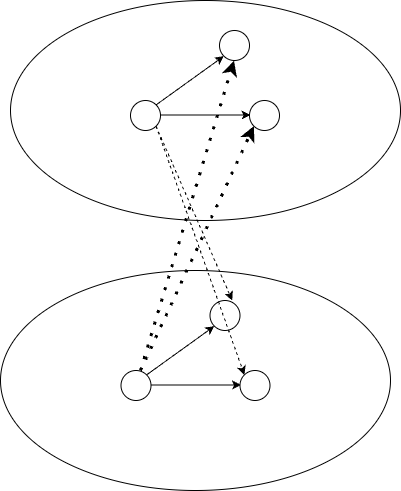

The diagram above was exported from draw.io. Its source (the exported page's mxGraphModel, read from the mxfile embedded in the PNG):
<mxGraphModel dx="583" dy="1025" grid="1" gridSize="10" guides="1" tooltips="1" connect="1" arrows="1" fold="1" page="1" pageScale="1" pageWidth="827" pageHeight="1169" math="0" shadow="0">
  <root>
    <mxCell id="0" />
    <mxCell id="1" parent="0" />
    <mxCell id="tZU3ta3q_t0thH0qARBw-4" value="" style="ellipse;whiteSpace=wrap;html=1;" vertex="1" parent="1">
      <mxGeometry x="160" y="160" width="390" height="220" as="geometry" />
    </mxCell>
    <mxCell id="tZU3ta3q_t0thH0qARBw-5" value="" style="ellipse;whiteSpace=wrap;html=1;aspect=fixed;" vertex="1" parent="1">
      <mxGeometry x="280" y="260" width="30" height="30" as="geometry" />
    </mxCell>
    <mxCell id="tZU3ta3q_t0thH0qARBw-6" value="" style="endArrow=classic;html=1;rounded=0;" edge="1" parent="1">
      <mxGeometry width="50" height="50" relative="1" as="geometry">
        <mxPoint x="310" y="274.5" as="sourcePoint" />
        <mxPoint x="400" y="274.5" as="targetPoint" />
      </mxGeometry>
    </mxCell>
    <mxCell id="tZU3ta3q_t0thH0qARBw-7" value="" style="ellipse;whiteSpace=wrap;html=1;aspect=fixed;" vertex="1" parent="1">
      <mxGeometry x="399" y="260" width="30" height="30" as="geometry" />
    </mxCell>
    <mxCell id="tZU3ta3q_t0thH0qARBw-22" value="" style="ellipse;whiteSpace=wrap;html=1;" vertex="1" parent="1">
      <mxGeometry x="150" y="430" width="390" height="220" as="geometry" />
    </mxCell>
    <mxCell id="tZU3ta3q_t0thH0qARBw-28" value="" style="endArrow=classic;html=1;rounded=0;dashed=1;dashPattern=1 3;strokeColor=default;strokeWidth=3;align=center;verticalAlign=middle;fontFamily=Helvetica;fontSize=11;fontColor=default;labelBackgroundColor=default;entryX=0;entryY=1;entryDx=0;entryDy=0;" edge="1" parent="1" target="tZU3ta3q_t0thH0qARBw-7">
      <mxGeometry width="50" height="50" relative="1" as="geometry">
        <mxPoint x="290" y="530" as="sourcePoint" />
        <mxPoint x="340" y="480" as="targetPoint" />
      </mxGeometry>
    </mxCell>
    <mxCell id="tZU3ta3q_t0thH0qARBw-29" value="" style="ellipse;whiteSpace=wrap;html=1;aspect=fixed;" vertex="1" parent="1">
      <mxGeometry x="369" y="190" width="30" height="30" as="geometry" />
    </mxCell>
    <mxCell id="tZU3ta3q_t0thH0qARBw-30" value="" style="endArrow=classic;html=1;rounded=0;entryX=0;entryY=1;entryDx=0;entryDy=0;exitX=1;exitY=0;exitDx=0;exitDy=0;" edge="1" parent="1" source="tZU3ta3q_t0thH0qARBw-5" target="tZU3ta3q_t0thH0qARBw-29">
      <mxGeometry width="50" height="50" relative="1" as="geometry">
        <mxPoint x="290" y="260" as="sourcePoint" />
        <mxPoint x="380" y="260" as="targetPoint" />
      </mxGeometry>
    </mxCell>
    <mxCell id="tZU3ta3q_t0thH0qARBw-42" value="" style="ellipse;whiteSpace=wrap;html=1;aspect=fixed;" vertex="1" parent="1">
      <mxGeometry x="270.5" y="530" width="30" height="30" as="geometry" />
    </mxCell>
    <mxCell id="tZU3ta3q_t0thH0qARBw-43" value="" style="endArrow=classic;html=1;rounded=0;" edge="1" parent="1">
      <mxGeometry width="50" height="50" relative="1" as="geometry">
        <mxPoint x="300.5" y="544.5" as="sourcePoint" />
        <mxPoint x="390.5" y="544.5" as="targetPoint" />
      </mxGeometry>
    </mxCell>
    <mxCell id="tZU3ta3q_t0thH0qARBw-44" value="" style="ellipse;whiteSpace=wrap;html=1;aspect=fixed;" vertex="1" parent="1">
      <mxGeometry x="389.5" y="530" width="30" height="30" as="geometry" />
    </mxCell>
    <mxCell id="tZU3ta3q_t0thH0qARBw-45" value="" style="ellipse;whiteSpace=wrap;html=1;aspect=fixed;" vertex="1" parent="1">
      <mxGeometry x="359.5" y="460" width="30" height="30" as="geometry" />
    </mxCell>
    <mxCell id="tZU3ta3q_t0thH0qARBw-46" value="" style="endArrow=classic;html=1;rounded=0;entryX=0;entryY=1;entryDx=0;entryDy=0;exitX=1;exitY=0;exitDx=0;exitDy=0;" edge="1" parent="1" source="tZU3ta3q_t0thH0qARBw-42" target="tZU3ta3q_t0thH0qARBw-45">
      <mxGeometry width="50" height="50" relative="1" as="geometry">
        <mxPoint x="280.5" y="530" as="sourcePoint" />
        <mxPoint x="370.5" y="530" as="targetPoint" />
      </mxGeometry>
    </mxCell>
    <mxCell id="tZU3ta3q_t0thH0qARBw-48" value="" style="endArrow=classic;html=1;rounded=0;dashed=1;dashPattern=1 3;strokeColor=default;strokeWidth=3;align=center;verticalAlign=middle;fontFamily=Helvetica;fontSize=11;fontColor=default;labelBackgroundColor=default;entryX=0;entryY=1;entryDx=0;entryDy=0;" edge="1" parent="1">
      <mxGeometry width="50" height="50" relative="1" as="geometry">
        <mxPoint x="290" y="530" as="sourcePoint" />
        <mxPoint x="383.5" y="220" as="targetPoint" />
      </mxGeometry>
    </mxCell>
    <mxCell id="tZU3ta3q_t0thH0qARBw-50" value="" style="endArrow=classic;html=1;rounded=0;dashed=1;strokeColor=default;strokeWidth=1;align=center;verticalAlign=middle;fontFamily=Helvetica;fontSize=11;fontColor=default;labelBackgroundColor=default;entryX=0;entryY=0;entryDx=0;entryDy=0;exitX=1;exitY=1;exitDx=0;exitDy=0;" edge="1" parent="1" source="tZU3ta3q_t0thH0qARBw-5" target="tZU3ta3q_t0thH0qARBw-44">
      <mxGeometry width="50" height="50" relative="1" as="geometry">
        <mxPoint x="540" y="430" as="sourcePoint" />
        <mxPoint x="369" y="555" as="targetPoint" />
      </mxGeometry>
    </mxCell>
    <mxCell id="tZU3ta3q_t0thH0qARBw-51" value="" style="endArrow=classic;html=1;rounded=0;dashed=1;strokeColor=default;strokeWidth=1;align=center;verticalAlign=middle;fontFamily=Helvetica;fontSize=11;fontColor=default;labelBackgroundColor=default;entryX=0;entryY=0.5;entryDx=0;entryDy=0;exitX=1;exitY=1;exitDx=0;exitDy=0;" edge="1" parent="1" source="tZU3ta3q_t0thH0qARBw-5">
      <mxGeometry width="50" height="50" relative="1" as="geometry">
        <mxPoint x="300" y="195" as="sourcePoint" />
        <mxPoint x="381.75" y="460" as="targetPoint" />
      </mxGeometry>
    </mxCell>
  </root>
</mxGraphModel>